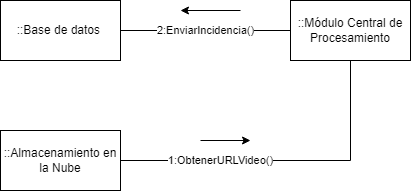

The diagram above was exported from draw.io. Its source (the exported page's mxGraphModel, read from the mxfile embedded in the PNG):
<mxGraphModel dx="868" dy="425" grid="1" gridSize="10" guides="1" tooltips="1" connect="1" arrows="1" fold="1" page="1" pageScale="1" pageWidth="4681" pageHeight="3300" background="none" math="0" shadow="0">
  <root>
    <mxCell id="0" />
    <mxCell id="1" parent="0" />
    <mxCell id="KAQTCtOoIjowctCtyNYt-2" value="::Almacenamiento en la Nube" style="rounded=0;whiteSpace=wrap;html=1;" vertex="1" parent="1">
      <mxGeometry x="90" y="280" width="120" height="60" as="geometry" />
    </mxCell>
    <mxCell id="KAQTCtOoIjowctCtyNYt-3" value="::Base de datos&amp;nbsp;" style="rounded=0;whiteSpace=wrap;html=1;" vertex="1" parent="1">
      <mxGeometry x="90" y="150" width="120" height="60" as="geometry" />
    </mxCell>
    <mxCell id="KAQTCtOoIjowctCtyNYt-4" value="::Módulo Central de Procesamiento" style="rounded=0;whiteSpace=wrap;html=1;" vertex="1" parent="1">
      <mxGeometry x="380" y="150" width="120" height="60" as="geometry" />
    </mxCell>
    <mxCell id="KAQTCtOoIjowctCtyNYt-7" value="2:EnviarIncidencia()" style="endArrow=none;html=1;rounded=0;entryX=1;entryY=0.5;entryDx=0;entryDy=0;endFill=0;" edge="1" parent="1" source="KAQTCtOoIjowctCtyNYt-4" target="KAQTCtOoIjowctCtyNYt-3">
      <mxGeometry width="50" height="50" relative="1" as="geometry">
        <mxPoint y="210" as="sourcePoint" />
        <mxPoint x="170" y="210" as="targetPoint" />
      </mxGeometry>
    </mxCell>
    <mxCell id="KAQTCtOoIjowctCtyNYt-10" value="1:ObtenerURLVideo()" style="endArrow=none;html=1;rounded=0;exitX=1;exitY=0.5;exitDx=0;exitDy=0;entryX=0.5;entryY=1;entryDx=0;entryDy=0;endFill=0;edgeStyle=orthogonalEdgeStyle;" edge="1" parent="1" source="KAQTCtOoIjowctCtyNYt-2" target="KAQTCtOoIjowctCtyNYt-4">
      <mxGeometry x="-0.3939" width="50" height="50" relative="1" as="geometry">
        <mxPoint x="220" y="330" as="sourcePoint" />
        <mxPoint x="450" y="240" as="targetPoint" />
        <mxPoint as="offset" />
      </mxGeometry>
    </mxCell>
    <mxCell id="KAQTCtOoIjowctCtyNYt-11" value="" style="endArrow=classic;html=1;rounded=0;" edge="1" parent="1">
      <mxGeometry width="50" height="50" relative="1" as="geometry">
        <mxPoint x="290" y="290" as="sourcePoint" />
        <mxPoint x="340" y="290" as="targetPoint" />
      </mxGeometry>
    </mxCell>
    <mxCell id="KAQTCtOoIjowctCtyNYt-12" value="" style="endArrow=classic;html=1;rounded=0;" edge="1" parent="1">
      <mxGeometry width="50" height="50" relative="1" as="geometry">
        <mxPoint x="330" y="160" as="sourcePoint" />
        <mxPoint x="270" y="160" as="targetPoint" />
      </mxGeometry>
    </mxCell>
  </root>
</mxGraphModel>